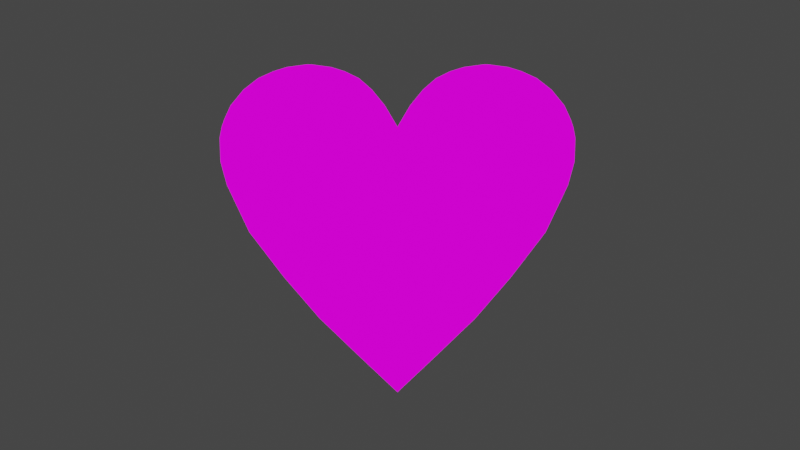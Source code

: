 # Source: heart.blend  (saved by Blender 2.90.8; exported with 4.5.12 LTS)
import bpy
from mathutils import Matrix  # noqa: F401  (used for matrix-valued properties, if any)

bpy.ops.wm.read_factory_settings(use_empty=True)
scene = bpy.context.scene
scene.name = 'Scene'

# ---- collections
col_collection = bpy.data.collections.new('Collection'); scene.collection.children.link(col_collection)

# ---- images (referenced by path relative to the original .blend; pixels are not part of the script)
import os
ASSET_DIR = os.environ.get("B2B_ASSET_DIR", "")  # directory of the original .blend (textures are referenced by path, not embedded)
HERE = os.path.dirname(os.path.abspath(__file__))  # packed textures are extracted next to this script under _unpacked/

def load_image(name, relpath, width, height, colorspace="sRGB"):
    """Load a texture the original file referenced (path relative to the .blend, or extracted next to this script)."""
    p = next((c for c in (os.path.join(HERE, relpath), os.path.join(ASSET_DIR, relpath)) if relpath and os.path.exists(c)), "")
    if p:
        img = bpy.data.images.load(p, check_existing=True)
        img.name = name
    else:  # same state as the original file: an image datablock whose file is absent (Cycles renders it pink)
        img = bpy.data.images.new(name, width, height)
        img.source = "FILE"
        img.filepath = "//" + (relpath or name)
    img.colorspace_settings.name = colorspace
    return img
img_heart_color_png = load_image('heart color.png', 'heart color.png', 1024, 1024, 'sRGB')

# ---- materials (node trees are filled in below, after node groups)
mat_material = bpy.data.materials.new('Material')
mat_material.alpha_threshold = 0.0
mat_material.use_transparent_shadow = False
mat_material.line_color = (0.0, 0.0, 0.0, 1.0)

# ---- material node trees
mat_material.use_nodes = True; mat_material.node_tree.nodes.clear()
_N = mat_material.node_tree.nodes; _L = mat_material.node_tree.links
n0 = _N.new('ShaderNodeBsdfPrincipled'); n0.name = 'Principled BSDF'; n0.location = (10, 300)
n0.distribution = 'GGX'
n0.subsurface_method = 'BURLEY'
n0.inputs[2].default_value = 0.4
n0.inputs[3].default_value = 1.45
n0.inputs[27].default_value = (0.0, 0.0, 0.0, 1.0)
n0.inputs[28].default_value = 1.0
n1 = _N.new('ShaderNodeBsdfDiffuse'); n1.name = 'Diffuse BSDF'; n1.location = (358, 342)
n2 = _N.new('ShaderNodeMix'); n2.name = 'Mix'; n2.location = (704, 544)
n2.data_type = 'RGBA'
n2.blend_type = 'MULTIPLY'
n2.inputs[0].default_value = 0.3733
n3 = _N.new('ShaderNodeMix'); n3.name = 'Mix.001'; n3.location = (915, 488)
n3.data_type = 'RGBA'
n3.blend_type = 'ADD'
n3.inputs[0].default_value = 0.3067
n4 = _N.new('ShaderNodeTexImage'); n4.name = 'Image Texture'; n4.location = (383, 624)
n4.image = img_heart_color_png
n5 = _N.new('ShaderNodeOutputMaterial'); n5.name = 'Material Output'; n5.location = (1184, 412)
n6 = _N.new('ShaderNodeShaderToRGB'); n6.name = 'Shader to RGB'; n6.location = (587, 211)
n7 = _N.new('ShaderNodeShaderToRGB'); n7.name = 'Shader to RGB.001'; n7.location = (621, -42)
n8 = _N.new('ShaderNodeBsdfAnisotropic'); n8.name = 'Glossy BSDF'; n8.location = (351, 77)
n8.distribution = 'GGX'
n8.inputs[0].default_value = (0.03802, 0.03802, 0.03802, 1.0)
n9 = _N.new('ShaderNodeValToRGB'); n9.name = 'ColorRamp.001'; n9.location = (794, 2)
n9.color_ramp.interpolation = 'CONSTANT'
while len(n9.color_ramp.elements) > 1: n9.color_ramp.elements.remove(n9.color_ramp.elements[-1])
n9.color_ramp.elements[0].position = 0.0; n9.color_ramp.elements[0].color = (0.002931, 0.002931, 0.002931, 1.0)
_e = n9.color_ramp.elements.new(0.9783); _e.color = (1.0, 1.0, 1.0, 1.0)
n10 = _N.new('ShaderNodeValToRGB'); n10.name = 'ColorRamp'; n10.location = (760, 255)
n10.color_ramp.interpolation = 'CONSTANT'
while len(n10.color_ramp.elements) > 1: n10.color_ramp.elements.remove(n10.color_ramp.elements[-1])
n10.color_ramp.elements[0].position = 0.0; n10.color_ramp.elements[0].color = (0.09368, 0.09368, 0.09368, 1.0)
_e = n10.color_ramp.elements.new(0.1703); _e.color = (1.0, 1.0, 1.0, 1.0)
_L.new(n4.outputs[0], n2.inputs[6])
_L.new(n2.outputs[2], n3.inputs[6])
_L.new(n3.outputs[2], n5.inputs[0])
_L.new(n1.outputs[0], n6.inputs[0])
_L.new(n6.outputs[0], n10.inputs[0])
_L.new(n10.outputs[0], n2.inputs[7])
_L.new(n7.outputs[0], n9.inputs[0])
_L.new(n8.outputs[0], n7.inputs[0])
_L.new(n9.outputs[0], n3.inputs[7])
n5.is_active_output = True

# ---- world
world_world = bpy.data.worlds.new('World'); scene.world = world_world
world_world.use_nodes = True; world_world.node_tree.nodes.clear()
_N = world_world.node_tree.nodes; _L = world_world.node_tree.links
n0 = _N.new('ShaderNodeOutputWorld'); n0.name = 'World Output'; n0.location = (300, 300)
n1 = _N.new('ShaderNodeBackground'); n1.name = 'Background'; n1.location = (10, 300)
n1.inputs[0].default_value = (0.05088, 0.05088, 0.05088, 1.0)
_L.new(n1.outputs[0], n0.inputs[0])
n0.is_active_output = True
world_world.color = (0.05088, 0.05088, 0.05088)
world_world.use_sun_shadow = False
world_world.sun_shadow_jitter_overblur = 0.0

# ---- cameras
cam_camera = bpy.data.cameras.new('Camera')
cam_camera.clip_end = 100.0
cam_camera.ortho_scale = 7.314

# ---- lights
light_light = bpy.data.lights.new('Light', 'POINT')
light_light.transmission_factor = 0.0
light_light.energy = 1000.0
light_light.shadow_soft_size = 0.1
light_light.shadow_maximum_resolution = 0.006
light_light.use_absolute_resolution = True

# ---- meshes
me_cube = bpy.data.meshes.new('Cube')
me_cube.from_pydata([(1.971, 1.0, 1.0), (0.8628, 1.0, -1.0), (1.971, -1.0, 1.0), (0.8628, -1.0, -1.0), (0.0, 1.0, -1.0), (0.0, -1.0, 1.0), (0.0, -1.0, -1.0), (0.0, 1.0, 1.0), (0.4575, 1.0, -1.388), (0.4575, -1.0, -1.388), (0.0, 1.0, -1.819), (0.0, -1.0, -1.819), (1.258, 1.0, -0.5434), (1.258, -1.0, -0.5434), (0.0, 1.0, -0.5434), (0.0, -1.0, -0.5434), (1.641, 1.0, -0.04608), (1.641, -1.0, -0.04608), (0.0, 1.0, -0.04608), (0.0, -1.0, -0.04608), (1.89, 1.0, 0.477), (1.89, -1.0, 0.477), (0.0, 1.0, 0.477), (0.0, -1.0, 0.477), (1.962, 1.0, 0.7385), (1.962, -1.0, 0.7385), (0.0, 1.0, 0.7385), (0.0, -1.0, 0.7385), (1.948, 1.0, 1.122), (1.948, -1.0, 1.122), (0.0, -1.0, 1.122), (0.0, 1.0, 1.122), (0.03325, -1.0, -1.0), (0.07597, 1.0, 1.0), (0.03325, 1.0, -1.0), (0.07597, -1.0, 1.0), (0.01763, -1.0, -1.802), (0.01763, 1.0, -1.802), (0.04847, -1.0, -0.5434), (0.04847, 1.0, -0.5434), (0.06325, -1.0, -0.04608), (0.06325, 1.0, -0.04608), (0.07282, -1.0, 0.477), (0.07282, 1.0, 0.477), (0.07562, -1.0, 0.7385), (0.07562, 1.0, 0.7385), (0.0, 1.0, 1.122), (0.0, -1.0, 1.122), (1.92, 1.0, 1.205), (1.92, -1.0, 1.205), (0.0491, 1.0, 1.205), (0.0491, -1.0, 1.205), (1.85, 1.0, 1.359), (1.85, -1.0, 1.359), (0.14, 1.0, 1.359), (0.14, -1.0, 1.359), (1.706, 1.0, 1.535), (1.706, -1.0, 1.535), (0.2835, 1.0, 1.535), (0.2835, -1.0, 1.535), (1.545, 1.0, 1.661), (1.545, -1.0, 1.661), (0.4271, 1.0, 1.661), (0.4271, -1.0, 1.661), (1.377, 1.0, 1.738), (1.377, -1.0, 1.738), (0.585, 1.0, 1.738), (0.585, -1.0, 1.738), (1.225, 1.0, 1.785), (1.225, -1.0, 1.785), (0.7368, 1.0, 1.785), (0.7368, -1.0, 1.785), (1.067, 1.0, 1.806), (1.067, -1.0, 1.806), (0.8945, 1.0, 1.806), (0.8945, -1.0, 1.806), (1.013, 1.0, 1.814), (1.013, -1.0, 1.814), (0.9486, 1.0, 1.814), (0.9486, -1.0, 1.814), (0.6554, -1.0, -1.0), (1.498, 1.0, 1.0), (0.3475, -1.0, -1.492), (0.9554, 1.0, -0.5434), (1.247, 1.0, -0.04608), (1.436, 1.0, 0.477), (1.491, 1.0, 0.7385), (1.461, 1.0, 1.122), (0.6554, 1.0, -1.0), (1.498, -1.0, 1.0), (0.3475, 1.0, -1.492), (0.9554, -1.0, -0.5434), (1.247, -1.0, -0.04608), (1.436, -1.0, 0.477), (1.491, -1.0, 0.7385), (1.461, -1.0, 1.122), (1.452, 1.0, 1.205), (1.452, -1.0, 1.205), (1.422, 1.0, 1.359), (1.422, -1.0, 1.359), (1.35, 1.0, 1.535), (1.35, -1.0, 1.535), (1.266, 1.0, 1.661), (1.266, -1.0, 1.661), (1.179, 1.0, 1.738), (1.179, -1.0, 1.738), (1.103, 1.0, 1.785), (1.103, -1.0, 1.785), (1.024, 1.0, 1.806), (1.024, -1.0, 1.806), (0.9971, 1.0, 1.814), (0.9971, -1.0, 1.814), (0.2641, 1.0, -1.0), (0.6033, -1.0, 1.0), (0.14, 1.0, -1.687), (0.3849, -1.0, -0.5434), (0.5023, -1.0, -0.04608), (0.5784, -1.0, 0.477), (0.6005, -1.0, 0.7385), (0.5419, -1.0, 1.122), (0.5697, -1.0, 1.205), (0.6156, -1.0, 1.359), (0.6793, -1.0, 1.535), (0.7382, -1.0, 1.661), (0.8053, -1.0, 1.738), (0.8727, -1.0, 1.785), (0.9426, -1.0, 1.806), (0.9666, -1.0, 1.814), (0.2641, -1.0, -1.0), (0.6033, 1.0, 1.0), (0.14, -1.0, -1.687), (0.3849, 1.0, -0.5434), (0.5023, 1.0, -0.04608), (0.5784, 1.0, 0.477), (0.6005, 1.0, 0.7385), (0.5419, 1.0, 1.122), (0.5697, 1.0, 1.205), (0.6156, 1.0, 1.359), (0.6793, 1.0, 1.535), (0.7382, 1.0, 1.661), (0.8053, 1.0, 1.738), (0.8727, 1.0, 1.785), (0.9426, 1.0, 1.806), (0.9666, 1.0, 1.814)], [], [(88, 1, 8, 90), (24, 0, 2, 25), (86, 81, 0, 24), (44, 35, 5, 27), (33, 7, 31, 46), (90, 8, 9, 82), (1, 3, 9, 8), (32, 6, 11, 36), (32, 38, 15, 6), (88, 83, 12, 1), (1, 12, 13, 3), (38, 40, 19, 15), (83, 84, 16, 12), (12, 16, 17, 13), (40, 42, 23, 19), (84, 85, 20, 16), (16, 20, 21, 17), (42, 44, 27, 23), (85, 86, 24, 20), (20, 24, 25, 21), (46, 31, 30, 47), (2, 0, 28, 29), (89, 2, 29, 95), (5, 35, 47, 30), (135, 46, 50, 136), (22, 26, 45, 43), (117, 118, 44, 42), (18, 22, 43, 41), (116, 117, 42, 40), (14, 18, 41, 39), (115, 116, 40, 38), (4, 14, 39, 34), (128, 115, 38, 32), (128, 32, 36, 130), (10, 37, 36, 11), (129, 33, 46, 135), (118, 113, 35, 44), (26, 7, 33, 45), (4, 34, 37, 10), (136, 50, 54, 137), (46, 47, 51, 50), (29, 28, 48, 49), (95, 29, 49, 97), (99, 53, 57, 101), (97, 49, 53, 99), (49, 48, 52, 53), (50, 51, 55, 54), (58, 59, 63, 62), (53, 52, 56, 57), (54, 55, 59, 58), (137, 54, 58, 138), (103, 61, 65, 105), (138, 58, 62, 139), (101, 57, 61, 103), (57, 56, 60, 61), (105, 65, 69, 107), (61, 60, 64, 65), (62, 63, 67, 66), (139, 62, 66, 140), (70, 71, 75, 74), (65, 64, 68, 69), (66, 67, 71, 70), (140, 66, 70, 141), (109, 73, 77, 111), (141, 70, 74, 142), (107, 69, 73, 109), (69, 68, 72, 73), (143, 78, 79, 127), (73, 72, 76, 77), (74, 75, 79, 78), (142, 74, 78, 143), (72, 108, 110, 76), (76, 110, 111, 77), (125, 107, 109, 126), (68, 106, 108, 72), (126, 109, 111, 127), (64, 104, 106, 68), (60, 102, 104, 64), (124, 105, 107, 125), (122, 101, 103, 123), (56, 100, 102, 60), (123, 103, 105, 124), (52, 98, 100, 56), (120, 97, 99, 121), (121, 99, 101, 122), (119, 95, 97, 120), (48, 96, 98, 52), (25, 2, 89, 94), (0, 81, 87, 28), (3, 80, 82, 9), (3, 13, 91, 80), (13, 17, 92, 91), (17, 21, 93, 92), (21, 25, 94, 93), (28, 87, 96, 48), (113, 89, 95, 119), (133, 134, 86, 85), (132, 133, 85, 84), (131, 132, 84, 83), (112, 131, 83, 88), (114, 90, 82, 130), (134, 129, 81, 86), (112, 88, 90, 114), (34, 112, 114, 37), (45, 33, 129, 134), (37, 114, 130, 36), (34, 39, 131, 112), (39, 41, 132, 131), (41, 43, 133, 132), (43, 45, 134, 133), (35, 113, 119, 47), (47, 119, 120, 51), (55, 121, 122, 59), (51, 120, 121, 55), (63, 123, 124, 67), (59, 122, 123, 63), (67, 124, 125, 71), (75, 126, 127, 79), (71, 125, 126, 75), (108, 142, 143, 110), (110, 143, 127, 111), (106, 141, 142, 108), (104, 140, 141, 106), (102, 139, 140, 104), (100, 138, 139, 102), (98, 137, 138, 100), (96, 136, 137, 98), (94, 89, 113, 118), (81, 129, 135, 87), (80, 128, 130, 82), (80, 91, 115, 128), (91, 92, 116, 115), (92, 93, 117, 116), (93, 94, 118, 117), (87, 135, 136, 96)])
_uv = me_cube.uv_layers.new(name='UVMap')
_uv.uv.foreach_set('vector', [0.375, 0.47, 0.375, 0.5, 0.375, 0.5, 0.375, 0.47, 0.5923, 0.5, 0.625, 0.5, 0.625, 0.75, 0.5923, 0.75, 0.5923, 0.47, 0.625, 0.47, 0.625, 0.5, 0.5923, 0.5, 0.5923, 0.8702, 0.625, 0.8702, 0.625, 0.875, 0.5923, 0.875, 0.625, 0.3798, 0.625, 0.375, 0.625, 0.375, 0.625, 0.3798, 0.345, 0.5, 0.375, 0.5, 0.375, 0.75, 0.345, 0.75, 0.375, 0.5, 0.375, 0.75, 0.375, 0.75, 0.375, 0.5, 0.375, 0.8702, 0.375, 0.875, 0.375, 0.875, 0.375, 0.8702, 0.375, 0.8702, 0.4321, 0.8702, 0.4321, 0.875, 0.375, 0.875, 0.375, 0.47, 0.4321, 0.47, 0.4321, 0.5, 0.375, 0.5, 0.375, 0.5, 0.4321, 0.5, 0.4321, 0.75, 0.375, 0.75, 0.4321, 0.8702, 0.4942, 0.8702, 0.4942, 0.875, 0.4321, 0.875, 0.4321, 0.47, 0.4942, 0.47, 0.4942, 0.5, 0.4321, 0.5, 0.4321, 0.5, 0.4942, 0.5, 0.4942, 0.75, 0.4321, 0.75, 0.4942, 0.8702, 0.5596, 0.8702, 0.5596, 0.875, 0.4942, 0.875, 0.4942, 0.47, 0.5596, 0.47, 0.5596, 0.5, 0.4942, 0.5, 0.4942, 0.5, 0.5596, 0.5, 0.5596, 0.75, 0.4942, 0.75, 0.5596, 0.8702, 0.5923, 0.8702, 0.5923, 0.875, 0.5596, 0.875, 0.5596, 0.47, 0.5923, 0.47, 0.5923, 0.5, 0.5596, 0.5, 0.5596, 0.5, 0.5923, 0.5, 0.5923, 0.75, 0.5596, 0.75, 0.7452, 0.5, 0.75, 0.5, 0.75, 0.75, 0.7452, 0.75, 0.625, 0.75, 0.625, 0.5, 0.625, 0.5, 0.625, 0.75, 0.625, 0.78, 0.625, 0.75, 0.625, 0.75, 0.625, 0.78, 0.625, 0.875, 0.625, 0.8702, 0.625, 0.8702, 0.625, 0.875, 0.625, 0.4133, 0.625, 0.3798, 0.625, 0.3798, 0.625, 0.4133, 0.5596, 0.375, 0.5923, 0.375, 0.5923, 0.3798, 0.5596, 0.3798, 0.5596, 0.8367, 0.5923, 0.8367, 0.5923, 0.8702, 0.5596, 0.8702, 0.4942, 0.375, 0.5596, 0.375, 0.5596, 0.3798, 0.4942, 0.3798, 0.4942, 0.8367, 0.5596, 0.8367, 0.5596, 0.8702, 0.4942, 0.8702, 0.4321, 0.375, 0.4942, 0.375, 0.4942, 0.3798, 0.4321, 0.3798, 0.4321, 0.8367, 0.4942, 0.8367, 0.4942, 0.8702, 0.4321, 0.8702, 0.375, 0.375, 0.4321, 0.375, 0.4321, 0.3798, 0.375, 0.3798, 0.375, 0.8367, 0.4321, 0.8367, 0.4321, 0.8702, 0.375, 0.8702, 0.375, 0.8367, 0.375, 0.8702, 0.375, 0.8702, 0.375, 0.8367, 0.25, 0.5, 0.2548, 0.5, 0.2548, 0.75, 0.25, 0.75, 0.625, 0.4133, 0.625, 0.3798, 0.625, 0.3798, 0.625, 0.4133, 0.5923, 0.8367, 0.625, 0.8367, 0.625, 0.8702, 0.5923, 0.8702, 0.5923, 0.375, 0.625, 0.375, 0.625, 0.3798, 0.5923, 0.3798, 0.375, 0.375, 0.375, 0.3798, 0.375, 0.3798, 0.375, 0.375, 0.625, 0.4133, 0.625, 0.3798, 0.625, 0.3798, 0.625, 0.4133, 0.7452, 0.5, 0.7452, 0.75, 0.7452, 0.75, 0.7452, 0.5, 0.625, 0.75, 0.625, 0.5, 0.625, 0.5, 0.625, 0.75, 0.625, 0.78, 0.625, 0.75, 0.625, 0.75, 0.625, 0.78, 0.625, 0.78, 0.625, 0.75, 0.625, 0.75, 0.625, 0.78, 0.625, 0.78, 0.625, 0.75, 0.625, 0.75, 0.625, 0.78, 0.625, 0.75, 0.625, 0.5, 0.625, 0.5, 0.625, 0.75, 0.7452, 0.5, 0.7452, 0.75, 0.7452, 0.75, 0.7452, 0.5, 0.7452, 0.5, 0.7452, 0.75, 0.7452, 0.75, 0.7452, 0.5, 0.625, 0.75, 0.625, 0.5, 0.625, 0.5, 0.625, 0.75, 0.7452, 0.5, 0.7452, 0.75, 0.7452, 0.75, 0.7452, 0.5, 0.625, 0.4133, 0.625, 0.3798, 0.625, 0.3798, 0.625, 0.4133, 0.625, 0.78, 0.625, 0.75, 0.625, 0.75, 0.625, 0.78, 0.625, 0.4133, 0.625, 0.3798, 0.625, 0.3798, 0.625, 0.4133, 0.625, 0.78, 0.625, 0.75, 0.625, 0.75, 0.625, 0.78, 0.625, 0.75, 0.625, 0.5, 0.625, 0.5, 0.625, 0.75, 0.625, 0.78, 0.625, 0.75, 0.625, 0.75, 0.625, 0.78, 0.625, 0.75, 0.625, 0.5, 0.625, 0.5, 0.625, 0.75, 0.7452, 0.5, 0.7452, 0.75, 0.7452, 0.75, 0.7452, 0.5, 0.625, 0.4133, 0.625, 0.3798, 0.625, 0.3798, 0.625, 0.4133, 0.7452, 0.5, 0.7452, 0.75, 0.7452, 0.75, 0.7452, 0.5, 0.625, 0.75, 0.625, 0.5, 0.625, 0.5, 0.625, 0.75, 0.7452, 0.5, 0.7452, 0.75, 0.7452, 0.75, 0.7452, 0.5, 0.625, 0.4133, 0.625, 0.3798, 0.625, 0.3798, 0.625, 0.4133, 0.625, 0.78, 0.625, 0.75, 0.625, 0.75, 0.625, 0.7883, 0.625, 0.4133, 0.625, 0.3798, 0.625, 0.3798, 0.625, 0.4133, 0.625, 0.78, 0.625, 0.75, 0.625, 0.75, 0.625, 0.78, 0.625, 0.75, 0.625, 0.5, 0.625, 0.5, 0.625, 0.75, 0.7117, 0.5, 0.7452, 0.5, 0.7452, 0.75, 0.7117, 0.75, 0.625, 0.75, 0.625, 0.5, 0.625, 0.5, 0.625, 0.75, 0.7452, 0.5, 0.7452, 0.75, 0.7452, 0.75, 0.7452, 0.5, 0.625, 0.4133, 0.625, 0.3798, 0.625, 0.3798, 0.625, 0.4151, 0.625, 0.5, 0.625, 0.47, 0.625, 0.4617, 0.625, 0.5, 0.625, 0.5, 0.655, 0.5, 0.655, 0.75, 0.625, 0.75, 0.625, 0.8367, 0.625, 0.78, 0.625, 0.78, 0.625, 0.8367, 0.625, 0.5, 0.625, 0.47, 0.625, 0.47, 0.625, 0.5, 0.625, 0.8367, 0.625, 0.78, 0.625, 0.7883, 0.625, 0.8349, 0.625, 0.5, 0.625, 0.47, 0.625, 0.47, 0.625, 0.5, 0.625, 0.5, 0.625, 0.47, 0.625, 0.47, 0.625, 0.5, 0.625, 0.8367, 0.625, 0.78, 0.625, 0.78, 0.625, 0.8367, 0.625, 0.8367, 0.625, 0.78, 0.625, 0.78, 0.625, 0.8367, 0.625, 0.5, 0.625, 0.47, 0.625, 0.47, 0.625, 0.5, 0.625, 0.8367, 0.625, 0.78, 0.625, 0.78, 0.625, 0.8367, 0.625, 0.5, 0.625, 0.47, 0.625, 0.47, 0.625, 0.5, 0.625, 0.8367, 0.625, 0.78, 0.625, 0.78, 0.625, 0.8367, 0.625, 0.8367, 0.625, 0.78, 0.625, 0.78, 0.625, 0.8367, 0.625, 0.8367, 0.625, 0.78, 0.625, 0.78, 0.625, 0.8367, 0.625, 0.5, 0.625, 0.47, 0.625, 0.47, 0.625, 0.5, 0.5923, 0.75, 0.625, 0.75, 0.625, 0.78, 0.5923, 0.78, 0.625, 0.5, 0.625, 0.47, 0.625, 0.47, 0.625, 0.5, 0.375, 0.75, 0.375, 0.78, 0.375, 0.78, 0.375, 0.75, 0.375, 0.75, 0.4321, 0.75, 0.4321, 0.78, 0.375, 0.78, 0.4321, 0.75, 0.4942, 0.75, 0.4942, 0.78, 0.4321, 0.78, 0.4942, 0.75, 0.5596, 0.75, 0.5596, 0.78, 0.4942, 0.78, 0.5596, 0.75, 0.5923, 0.75, 0.5923, 0.78, 0.5596, 0.78, 0.625, 0.5, 0.625, 0.47, 0.625, 0.47, 0.625, 0.5, 0.625, 0.8367, 0.625, 0.78, 0.625, 0.78, 0.625, 0.8367, 0.5596, 0.4133, 0.5923, 0.4133, 0.5923, 0.47, 0.5596, 0.47, 0.4942, 0.4133, 0.5596, 0.4133, 0.5596, 0.47, 0.4942, 0.47, 0.4321, 0.4133, 0.4942, 0.4133, 0.4942, 0.47, 0.4321, 0.47, 0.375, 0.4133, 0.4321, 0.4133, 0.4321, 0.47, 0.375, 0.47, 0.2883, 0.5, 0.345, 0.5, 0.345, 0.75, 0.2883, 0.75, 0.5923, 0.4133, 0.625, 0.4133, 0.625, 0.47, 0.5923, 0.47, 0.375, 0.4133, 0.375, 0.47, 0.375, 0.47, 0.375, 0.4133, 0.375, 0.3798, 0.375, 0.4133, 0.375, 0.4133, 0.375, 0.3798, 0.5923, 0.3798, 0.625, 0.3798, 0.625, 0.4133, 0.5923, 0.4133, 0.2548, 0.5, 0.2883, 0.5, 0.2883, 0.75, 0.2548, 0.75, 0.375, 0.3798, 0.4321, 0.3798, 0.4321, 0.4133, 0.375, 0.4133, 0.4321, 0.3798, 0.4942, 0.3798, 0.4942, 0.4133, 0.4321, 0.4133, 0.4942, 0.3798, 0.5596, 0.3798, 0.5596, 0.4133, 0.4942, 0.4133, 0.5596, 0.3798, 0.5923, 0.3798, 0.5923, 0.4133, 0.5596, 0.4133, 0.625, 0.8702, 0.625, 0.8367, 0.625, 0.8367, 0.625, 0.8702, 0.625, 0.8702, 0.625, 0.8367, 0.625, 0.8367, 0.625, 0.8702, 0.625, 0.8702, 0.625, 0.8367, 0.625, 0.8367, 0.625, 0.8702, 0.625, 0.8702, 0.625, 0.8367, 0.625, 0.8367, 0.625, 0.8702, 0.625, 0.8702, 0.625, 0.8367, 0.625, 0.8367, 0.625, 0.8702, 0.625, 0.8702, 0.625, 0.8367, 0.625, 0.8367, 0.625, 0.8702, 0.625, 0.8702, 0.625, 0.8367, 0.625, 0.8367, 0.625, 0.8702, 0.625, 0.8702, 0.625, 0.8367, 0.625, 0.8349, 0.625, 0.8702, 0.625, 0.8702, 0.625, 0.8367, 0.625, 0.8367, 0.625, 0.8702, 0.625, 0.47, 0.625, 0.4133, 0.625, 0.4151, 0.625, 0.4617, 0.655, 0.5, 0.7117, 0.5, 0.7117, 0.75, 0.655, 0.75, 0.625, 0.47, 0.625, 0.4133, 0.625, 0.4133, 0.625, 0.47, 0.625, 0.47, 0.625, 0.4133, 0.625, 0.4133, 0.625, 0.47, 0.625, 0.47, 0.625, 0.4133, 0.625, 0.4133, 0.625, 0.47, 0.625, 0.47, 0.625, 0.4133, 0.625, 0.4133, 0.625, 0.47, 0.625, 0.47, 0.625, 0.4133, 0.625, 0.4133, 0.625, 0.47, 0.625, 0.47, 0.625, 0.4133, 0.625, 0.4133, 0.625, 0.47, 0.5923, 0.78, 0.625, 0.78, 0.625, 0.8367, 0.5923, 0.8367, 0.625, 0.47, 0.625, 0.4133, 0.625, 0.4133, 0.625, 0.47, 0.375, 0.78, 0.375, 0.8367, 0.375, 0.8367, 0.375, 0.78, 0.375, 0.78, 0.4321, 0.78, 0.4321, 0.8367, 0.375, 0.8367, 0.4321, 0.78, 0.4942, 0.78, 0.4942, 0.8367, 0.4321, 0.8367, 0.4942, 0.78, 0.5596, 0.78, 0.5596, 0.8367, 0.4942, 0.8367, 0.5596, 0.78, 0.5923, 0.78, 0.5923, 0.8367, 0.5596, 0.8367, 0.625, 0.47, 0.625, 0.4133, 0.625, 0.4133, 0.625, 0.47])
me_cube.materials.append(mat_material)
me_cube.use_remesh_preserve_volume = False
me_cube.use_remesh_preserve_attributes = False
me_cube.use_mirror_vertex_groups = False
me_cube.update()

# ---- objects
ob_cube = bpy.data.objects.new('Cube', me_cube)
ob_light = bpy.data.objects.new('Light', light_light)
ob_camera = bpy.data.objects.new('Camera', cam_camera)

# ---- transforms, parenting, visibility, modifiers, constraints
ob_cube.location = (1.192e-07, 2.98e-08, 1.192e-07)
ob_cube.scale = (1.0, 0.3139, 1.0)
ob_cube.lock_rotations_4d = False
ob_cube.empty_display_type = 'ARROWS'
ob_cube.lineart.crease_threshold = 0.0
_m = ob_cube.modifiers.new('Mirror', 'MIRROR')
_m.use_clip = True
ob_light.location = (2.251, 2.866, 2.255)
ob_light.rotation_euler = (0.6503, 0.05522, 1.866)
ob_light.scale = (1.0, 1.0, 1.0)
ob_light.lock_rotations_4d = False
ob_light.empty_display_type = 'ARROWS'
ob_light.color = (0.0, 0.0, 0.0, 0.0)
ob_light.lineart.crease_threshold = 0.0
ob_camera.location = (0.02799, -12.63, 0.03153)
ob_camera.rotation_euler = (1.571, -0.0, 0.0)
ob_camera.lock_rotations_4d = False
ob_camera.empty_display_type = 'ARROWS'
ob_camera.color = (0.0, 0.0, 0.0, 0.0)
ob_camera.display_type = 'WIRE'
ob_camera.lineart.crease_threshold = 0.0

# ---- collection membership
col_collection.objects.link(ob_cube)
col_collection.objects.link(ob_light)
col_collection.objects.link(ob_camera)

# ---- scene / render settings (as saved in the file)
scene.camera = ob_camera
scene.frame_start = 1; scene.frame_end = 250; scene.frame_set(0)
scene.render.engine = 'BLENDER_EEVEE_NEXT'
scene.cycles.use_denoising = False
scene.cycles.samples = 128
scene.cycles.sampling_pattern = 'TABULATED_SOBOL'
scene.cycles.use_adaptive_sampling = False
scene.cycles.use_light_tree = False
scene.view_settings.view_transform = 'Filmic'
bpy.context.view_layer.update()
